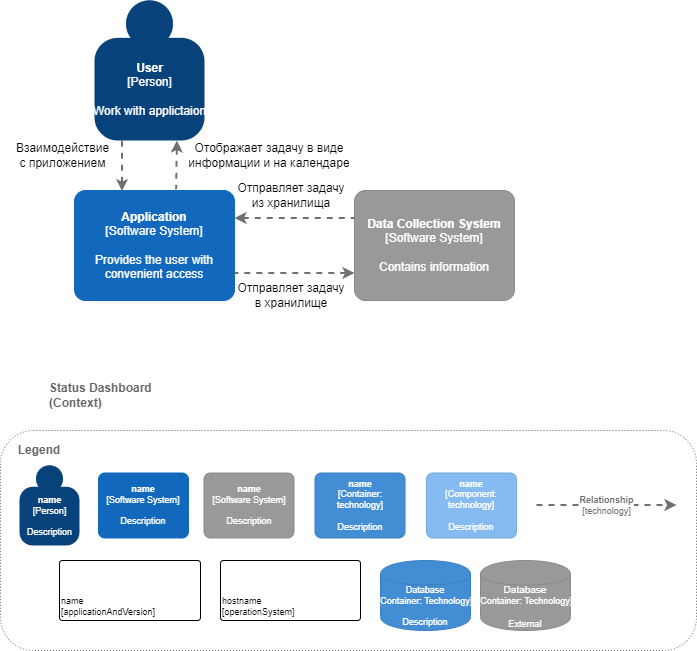

The diagram above was exported from draw.io. Its source (the exported page's mxGraphModel, read from the mxfile embedded in the PNG):
<mxGraphModel dx="942" dy="557" grid="1" gridSize="10" guides="1" tooltips="1" connect="1" arrows="1" fold="1" page="1" pageScale="1" pageWidth="827" pageHeight="1169" math="0" shadow="0">
  <root>
    <mxCell id="0" />
    <mxCell id="1" parent="0" />
    <mxCell id="lnmgxQ-TkLNhtuKLghFE-10" style="edgeStyle=none;rounded=0;orthogonalLoop=1;jettySize=auto;html=1;dashed=1;strokeColor=#707070;strokeWidth=2;fontColor=#707070;startArrow=classic;startFill=1;endArrow=none;endFill=0;entryX=0.25;entryY=1;entryDx=0;entryDy=0;entryPerimeter=0;exitX=0.297;exitY=0.005;exitDx=0;exitDy=0;exitPerimeter=0;" parent="1" source="lnmgxQ-TkLNhtuKLghFE-11" target="lnmgxQ-TkLNhtuKLghFE-3" edge="1">
      <mxGeometry relative="1" as="geometry">
        <mxPoint x="258.7027027027027" y="240" as="sourcePoint" />
        <Array as="points" />
      </mxGeometry>
    </mxCell>
    <mxCell id="GE-451ExGiaeum3p-hQv-1" value="&lt;b&gt;Status Dashboard&lt;br&gt;(Context)&lt;/b&gt;" style="text;html=1;align=left;verticalAlign=middle;resizable=0;points=[];autosize=1;fontColor=#666666;" parent="1" vertex="1">
      <mxGeometry x="113" y="390" width="120" height="30" as="geometry" />
    </mxCell>
    <object placeholders="1" c4Name="User" c4Type="Person" c4Description="Work with applictaion" label="&lt;b&gt;%c4Name%&lt;/b&gt;&lt;div&gt;[%c4Type%]&lt;/div&gt;&lt;br&gt;&lt;div&gt;%c4Description%&lt;/div&gt;" id="lnmgxQ-TkLNhtuKLghFE-3">
      <mxCell style="html=1;dashed=0;whitespace=wrap;fillColor=#08427b;strokeColor=none;fontColor=#ffffff;shape=mxgraph.c4.person;align=center;metaEdit=1;points=[[0.5,0,0],[1,0.5,0],[1,0.75,0],[0.75,1,0],[0.5,1,0],[0.25,1,0],[0,0.75,0],[0,0.5,0]];metaData={&quot;c4Type&quot;:{&quot;editable&quot;:false}};" parent="1" vertex="1">
        <mxGeometry x="160" y="10" width="110.00000000000001" height="140" as="geometry" />
      </mxCell>
    </object>
    <object placeholders="1" c4Name="Application" c4Type="Software System" c4Description="Provides the user with convenient access" label="&lt;b&gt;%c4Name%&lt;/b&gt;&lt;div&gt;[%c4Type%]&lt;/div&gt;&lt;br&gt;&lt;div&gt;%c4Description%&lt;/div&gt;" id="lnmgxQ-TkLNhtuKLghFE-11">
      <mxCell style="rounded=1;whiteSpace=wrap;html=1;labelBackgroundColor=none;fillColor=#1168BD;fontColor=#ffffff;align=center;arcSize=10;strokeColor=#1168BD;metaEdit=1;metaData={&quot;c4Type&quot;:{&quot;editable&quot;:false}};points=[[0.25,0,0],[0.5,0,0],[0.75,0,0],[1,0.25,0],[1,0.5,0],[1,0.75,0],[0.75,1,0],[0.5,1,0],[0.25,1,0],[0,0.75,0],[0,0.5,0],[0,0.25,0]];" parent="1" vertex="1">
        <mxGeometry x="140" y="200" width="160" height="110.00000000000001" as="geometry" />
      </mxCell>
    </object>
    <object placeholders="1" c4Name="Data Collection System" c4Type="Software System" c4Description="Contains information" label="&lt;b&gt;%c4Name%&lt;/b&gt;&lt;div&gt;[%c4Type%]&lt;/div&gt;&lt;br&gt;&lt;div&gt;%c4Description%&lt;/div&gt;" id="lnmgxQ-TkLNhtuKLghFE-14">
      <mxCell style="rounded=1;whiteSpace=wrap;html=1;labelBackgroundColor=none;fillColor=#999999;fontColor=#ffffff;align=center;arcSize=10;strokeColor=#8A8A8A;metaEdit=1;metaData={&quot;c4Type&quot;:{&quot;editable&quot;:false}};points=[[0.25,0,0],[0.5,0,0],[0.75,0,0],[1,0.25,0],[1,0.5,0],[1,0.75,0],[0.75,1,0],[0.5,1,0],[0.25,1,0],[0,0.75,0],[0,0.5,0],[0,0.25,0]];" parent="1" vertex="1">
        <mxGeometry x="420" y="200" width="160" height="110.00000000000001" as="geometry" />
      </mxCell>
    </object>
    <mxCell id="GGAcaCNyiWMHBxoHMokF-1" value="" style="group" parent="1" vertex="1" connectable="0">
      <mxGeometry x="66" y="440" width="696" height="220" as="geometry" />
    </mxCell>
    <mxCell id="GGAcaCNyiWMHBxoHMokF-2" value="" style="rounded=1;whiteSpace=wrap;html=1;fillColor=none;strokeColor=#666666;dashed=1;dashPattern=1 2;fontColor=#666666;" parent="GGAcaCNyiWMHBxoHMokF-1" vertex="1">
      <mxGeometry width="696" height="220" as="geometry" />
    </mxCell>
    <mxCell id="GGAcaCNyiWMHBxoHMokF-3" value="Legend" style="text;html=1;strokeColor=none;fillColor=none;align=center;verticalAlign=middle;whiteSpace=wrap;rounded=0;fontStyle=1;fontColor=#666666;" parent="GGAcaCNyiWMHBxoHMokF-1" vertex="1">
      <mxGeometry x="19" y="10" width="40" height="20" as="geometry" />
    </mxCell>
    <object placeholders="1" c4Name="name" c4Type="Person" c4Description="Description" label="&lt;b style=&quot;font-size: 9px;&quot;&gt;%c4Name%&lt;/b&gt;&lt;div style=&quot;font-size: 9px;&quot;&gt;[%c4Type%]&lt;/div&gt;&lt;br style=&quot;font-size: 9px;&quot;&gt;&lt;div style=&quot;font-size: 9px;&quot;&gt;%c4Description%&lt;/div&gt;" id="GGAcaCNyiWMHBxoHMokF-4">
      <mxCell style="html=1;dashed=0;whitespace=wrap;fillColor=#08427b;strokeColor=none;fontColor=#ffffff;shape=mxgraph.c4.person;align=center;metaEdit=1;points=[[0.5,0,0],[1,0.5,0],[1,0.75,0],[0.75,1,0],[0.5,1,0],[0.25,1,0],[0,0.75,0],[0,0.5,0]];metaData={&quot;c4Type&quot;:{&quot;editable&quot;:false}};fontSize=9;" parent="GGAcaCNyiWMHBxoHMokF-1" vertex="1">
        <mxGeometry x="19" y="35" width="60" height="80" as="geometry" />
      </mxCell>
    </object>
    <object placeholders="1" c4Name="name" c4Type="Software System" c4Description="Description" label="&lt;b style=&quot;font-size: 9px;&quot;&gt;%c4Name%&lt;/b&gt;&lt;div style=&quot;font-size: 9px;&quot;&gt;[%c4Type%]&lt;/div&gt;&lt;br style=&quot;font-size: 9px;&quot;&gt;&lt;div style=&quot;font-size: 9px;&quot;&gt;%c4Description%&lt;/div&gt;" id="GGAcaCNyiWMHBxoHMokF-5">
      <mxCell style="rounded=1;whiteSpace=wrap;html=1;labelBackgroundColor=none;fillColor=#1168BD;fontColor=#ffffff;align=center;arcSize=10;strokeColor=#1168BD;metaEdit=1;metaData={&quot;c4Type&quot;:{&quot;editable&quot;:false}};points=[[0.25,0,0],[0.5,0,0],[0.75,0,0],[1,0.25,0],[1,0.5,0],[1,0.75,0],[0.75,1,0],[0.5,1,0],[0.25,1,0],[0,0.75,0],[0,0.5,0],[0,0.25,0]];fontSize=9;" parent="GGAcaCNyiWMHBxoHMokF-1" vertex="1">
        <mxGeometry x="98" y="42.5" width="90" height="65" as="geometry" />
      </mxCell>
    </object>
    <object placeholders="1" c4Name="name" c4Type="Software System" c4Description="Description" label="&lt;b style=&quot;font-size: 9px;&quot;&gt;%c4Name%&lt;/b&gt;&lt;div style=&quot;font-size: 9px;&quot;&gt;[%c4Type%]&lt;/div&gt;&lt;br style=&quot;font-size: 9px;&quot;&gt;&lt;div style=&quot;font-size: 9px;&quot;&gt;%c4Description%&lt;/div&gt;" id="GGAcaCNyiWMHBxoHMokF-6">
      <mxCell style="rounded=1;whiteSpace=wrap;html=1;labelBackgroundColor=none;fillColor=#999999;fontColor=#ffffff;align=center;arcSize=10;strokeColor=#8A8A8A;metaEdit=1;metaData={&quot;c4Type&quot;:{&quot;editable&quot;:false}};points=[[0.25,0,0],[0.5,0,0],[0.75,0,0],[1,0.25,0],[1,0.5,0],[1,0.75,0],[0.75,1,0],[0.5,1,0],[0.25,1,0],[0,0.75,0],[0,0.5,0],[0,0.25,0]];fontSize=9;" parent="GGAcaCNyiWMHBxoHMokF-1" vertex="1">
        <mxGeometry x="203.5" y="42.5" width="90" height="65" as="geometry" />
      </mxCell>
    </object>
    <object placeholders="1" c4Name="name" c4Type="Component" c4Technology="technology" c4Description="Description" label="&lt;b style=&quot;font-size: 9px;&quot;&gt;%c4Name%&lt;/b&gt;&lt;div style=&quot;font-size: 9px;&quot;&gt;[%c4Type%: %c4Technology%]&lt;/div&gt;&lt;br style=&quot;font-size: 9px;&quot;&gt;&lt;div style=&quot;font-size: 9px;&quot;&gt;%c4Description%&lt;/div&gt;" id="GGAcaCNyiWMHBxoHMokF-7">
      <mxCell style="rounded=1;whiteSpace=wrap;html=1;labelBackgroundColor=none;fillColor=#85BBF0;fontColor=#ffffff;align=center;arcSize=10;strokeColor=#78A8D8;metaEdit=1;metaData={&quot;c4Type&quot;:{&quot;editable&quot;:false}};points=[[0.25,0,0],[0.5,0,0],[0.75,0,0],[1,0.25,0],[1,0.5,0],[1,0.75,0],[0.75,1,0],[0.5,1,0],[0.25,1,0],[0,0.75,0],[0,0.5,0],[0,0.25,0]];fontSize=9;" parent="GGAcaCNyiWMHBxoHMokF-1" vertex="1">
        <mxGeometry x="426" y="42.5" width="90" height="65" as="geometry" />
      </mxCell>
    </object>
    <object placeholders="1" c4Name="name" c4Type="Container" c4Technology="technology" c4Description="Description" label="&lt;b style=&quot;font-size: 9px;&quot;&gt;%c4Name%&lt;/b&gt;&lt;div style=&quot;font-size: 9px;&quot;&gt;[%c4Type%: %c4Technology%]&lt;/div&gt;&lt;br style=&quot;font-size: 9px;&quot;&gt;&lt;div style=&quot;font-size: 9px;&quot;&gt;%c4Description%&lt;/div&gt;" id="GGAcaCNyiWMHBxoHMokF-8">
      <mxCell style="rounded=1;whiteSpace=wrap;html=1;labelBackgroundColor=none;fillColor=#438DD5;fontColor=#ffffff;align=center;arcSize=10;strokeColor=#3C7FC0;metaEdit=1;metaData={&quot;c4Type&quot;:{&quot;editable&quot;:false}};points=[[0.25,0,0],[0.5,0,0],[0.75,0,0],[1,0.25,0],[1,0.5,0],[1,0.75,0],[0.75,1,0],[0.5,1,0],[0.25,1,0],[0,0.75,0],[0,0.5,0],[0,0.25,0]];fontSize=9;" parent="GGAcaCNyiWMHBxoHMokF-1" vertex="1">
        <mxGeometry x="314.5" y="42.5" width="90" height="65" as="geometry" />
      </mxCell>
    </object>
    <object placeholders="1" c4Name="name" c4Type="ExecutionEnvironment" c4Application="applicationAndVersion" label="&lt;div style=&quot;text-align: left; font-size: 9px;&quot;&gt;%c4Name%&lt;/div&gt;&lt;div style=&quot;text-align: left; font-size: 9px;&quot;&gt;[%c4Application%]&lt;/div&gt;" id="GGAcaCNyiWMHBxoHMokF-9">
      <mxCell style="rounded=1;whiteSpace=wrap;html=1;labelBackgroundColor=none;fillColor=#ffffff;fontColor=#000000;align=left;arcSize=5;strokeColor=#000000;verticalAlign=bottom;metaEdit=1;metaData={&quot;c4Type&quot;:{&quot;editable&quot;:false}};points=[[0.25,0,0],[0.5,0,0],[0.75,0,0],[1,0.25,0],[1,0.5,0],[1,0.75,0],[0.75,1,0],[0.5,1,0],[0.25,1,0],[0,0.75,0],[0,0.5,0],[0,0.25,0]];fontSize=9;" parent="GGAcaCNyiWMHBxoHMokF-1" vertex="1">
        <mxGeometry x="59" y="130" width="141" height="60" as="geometry" />
      </mxCell>
    </object>
    <object placeholders="1" c4Name="hostname" c4Type="DeploymentNode" c4OperationSystem="operationSystem" c4ScalingFactor="" label="&lt;div style=&quot;text-align: left; font-size: 9px;&quot;&gt;%c4Name%&lt;/div&gt;&lt;div style=&quot;text-align: left; font-size: 9px;&quot;&gt;[%c4OperationSystem%]&lt;/div&gt;&lt;div style=&quot;text-align: right; font-size: 9px;&quot;&gt;%c4ScalingFactor%&lt;/div&gt;" id="GGAcaCNyiWMHBxoHMokF-10">
      <mxCell style="rounded=1;whiteSpace=wrap;html=1;labelBackgroundColor=none;fillColor=#ffffff;fontColor=#000000;align=left;arcSize=5;strokeColor=#000000;verticalAlign=bottom;metaEdit=1;metaData={&quot;c4Type&quot;:{&quot;editable&quot;:false}};points=[[0.25,0,0],[0.5,0,0],[0.75,0,0],[1,0.25,0],[1,0.5,0],[1,0.75,0],[0.75,1,0],[0.5,1,0],[0.25,1,0],[0,0.75,0],[0,0.5,0],[0,0.25,0]];fontSize=9;" parent="GGAcaCNyiWMHBxoHMokF-1" vertex="1">
        <mxGeometry x="220" y="130" width="140" height="60" as="geometry" />
      </mxCell>
    </object>
    <object placeholders="1" c4Type="Database" c4Technology="Technology" c4Description="Description" label="%c4Type%&lt;div style=&quot;font-size: 9px;&quot;&gt;[Container:&amp;nbsp;%c4Technology%]&lt;/div&gt;&lt;br style=&quot;font-size: 9px;&quot;&gt;&lt;div style=&quot;font-size: 9px;&quot;&gt;%c4Description%&lt;/div&gt;" id="GGAcaCNyiWMHBxoHMokF-11">
      <mxCell style="shape=cylinder;whiteSpace=wrap;html=1;boundedLbl=1;rounded=0;labelBackgroundColor=none;fillColor=#438DD5;fontSize=9;fontColor=#ffffff;align=center;strokeColor=#3C7FC0;metaEdit=1;points=[[0.5,0,0],[1,0.25,0],[1,0.5,0],[1,0.75,0],[0.5,1,0],[0,0.75,0],[0,0.5,0],[0,0.25,0]];metaData={&quot;c4Type&quot;:{&quot;editable&quot;:false}};" parent="GGAcaCNyiWMHBxoHMokF-1" vertex="1">
        <mxGeometry x="380" y="130" width="90" height="70" as="geometry" />
      </mxCell>
    </object>
    <object placeholders="1" c4Type="Database" c4Technology="Technology" c4Description="External" label="%c4Type%&lt;div style=&quot;font-size: 9px;&quot;&gt;[Container:&amp;nbsp;%c4Technology%]&lt;/div&gt;&lt;br style=&quot;font-size: 9px;&quot;&gt;&lt;div style=&quot;font-size: 9px;&quot;&gt;%c4Description%&lt;/div&gt;" id="GGAcaCNyiWMHBxoHMokF-12">
      <mxCell style="shape=cylinder;whiteSpace=wrap;html=1;boundedLbl=1;rounded=1;labelBackgroundColor=none;fillColor=#999999;fontSize=10;fontColor=#ffffff;align=center;strokeColor=#8A8A8A;metaEdit=1;points=[[0.5,0,0],[1,0.25,0],[1,0.5,0],[1,0.75,0],[0.5,1,0],[0,0.75,0],[0,0.5,0],[0,0.25,0]];metaData={&quot;c4Type&quot;:{&quot;editable&quot;:false}};arcSize=10;" parent="GGAcaCNyiWMHBxoHMokF-1" vertex="1">
        <mxGeometry x="480" y="130" width="90" height="70" as="geometry" />
      </mxCell>
    </object>
    <object placeholders="1" c4Type="Relationship" c4Technology="technology" c4Description="Relationship" label="&lt;div style=&quot;text-align: left; font-size: 9px;&quot;&gt;&lt;div style=&quot;text-align: center; font-size: 9px;&quot;&gt;&lt;b style=&quot;font-size: 9px;&quot;&gt;%c4Description%&lt;/b&gt;&lt;/div&gt;&lt;div style=&quot;text-align: center; font-size: 9px;&quot;&gt;[%c4Technology%]&lt;/div&gt;&lt;/div&gt;" id="GGAcaCNyiWMHBxoHMokF-13">
      <mxCell style="edgeStyle=none;rounded=0;html=1;jettySize=auto;orthogonalLoop=1;strokeColor=#707070;strokeWidth=2;fontColor=#707070;jumpStyle=none;dashed=1;metaEdit=1;metaData={&quot;c4Type&quot;:{&quot;editable&quot;:false}};fontSize=9;" parent="GGAcaCNyiWMHBxoHMokF-1" edge="1">
        <mxGeometry width="160" relative="1" as="geometry">
          <mxPoint x="536" y="74.5" as="sourcePoint" />
          <mxPoint x="676" y="74.5" as="targetPoint" />
        </mxGeometry>
      </mxCell>
    </object>
    <mxCell id="IgL4nCdVfWWuiGNpD4fu-1" style="edgeStyle=none;rounded=0;orthogonalLoop=1;jettySize=auto;html=1;dashed=1;strokeColor=#707070;strokeWidth=2;fontColor=#707070;startArrow=classic;startFill=1;endArrow=none;endFill=0;entryX=0.635;entryY=-0.011;entryDx=0;entryDy=0;entryPerimeter=0;exitX=0.75;exitY=1;exitDx=0;exitDy=0;exitPerimeter=0;" parent="1" source="lnmgxQ-TkLNhtuKLghFE-3" target="lnmgxQ-TkLNhtuKLghFE-11" edge="1">
      <mxGeometry relative="1" as="geometry">
        <mxPoint x="197.51999999999998" y="210.54999999999995" as="sourcePoint" />
        <mxPoint x="197.5" y="160" as="targetPoint" />
        <Array as="points" />
      </mxGeometry>
    </mxCell>
    <mxCell id="IgL4nCdVfWWuiGNpD4fu-2" style="edgeStyle=none;rounded=0;orthogonalLoop=1;jettySize=auto;html=1;dashed=1;strokeColor=#707070;strokeWidth=2;fontColor=#707070;startArrow=classic;startFill=1;endArrow=none;endFill=0;entryX=1;entryY=0.75;entryDx=0;entryDy=0;entryPerimeter=0;exitX=0;exitY=0.75;exitDx=0;exitDy=0;exitPerimeter=0;" parent="1" source="lnmgxQ-TkLNhtuKLghFE-14" target="lnmgxQ-TkLNhtuKLghFE-11" edge="1">
      <mxGeometry relative="1" as="geometry">
        <mxPoint x="350" y="282.5" as="sourcePoint" />
        <mxPoint x="197.5" y="160" as="targetPoint" />
        <Array as="points" />
      </mxGeometry>
    </mxCell>
    <mxCell id="IgL4nCdVfWWuiGNpD4fu-3" style="edgeStyle=none;rounded=0;orthogonalLoop=1;jettySize=auto;html=1;dashed=1;strokeColor=#707070;strokeWidth=2;fontColor=#707070;startArrow=classic;startFill=1;endArrow=none;endFill=0;entryX=0;entryY=0.25;entryDx=0;entryDy=0;entryPerimeter=0;exitX=1;exitY=0.25;exitDx=0;exitDy=0;exitPerimeter=0;" parent="1" source="lnmgxQ-TkLNhtuKLghFE-11" target="lnmgxQ-TkLNhtuKLghFE-14" edge="1">
      <mxGeometry relative="1" as="geometry">
        <mxPoint x="252.5" y="160" as="sourcePoint" />
        <mxPoint x="350" y="227.5" as="targetPoint" />
        <Array as="points" />
      </mxGeometry>
    </mxCell>
    <mxCell id="mEO3ohuPNr2g7MEBBfUT-7" value="Взаимодействие с приложением" style="text;html=1;strokeColor=none;fillColor=none;align=center;verticalAlign=middle;whiteSpace=wrap;rounded=0;fontSize=12;" parent="1" vertex="1">
      <mxGeometry x="80" y="150" width="97" height="30" as="geometry" />
    </mxCell>
    <mxCell id="mEO3ohuPNr2g7MEBBfUT-8" value="Отправляет задачу в хранилище" style="text;html=1;strokeColor=none;fillColor=none;align=center;verticalAlign=middle;whiteSpace=wrap;rounded=0;fontSize=12;" parent="1" vertex="1">
      <mxGeometry x="300" y="290" width="114" height="30" as="geometry" />
    </mxCell>
    <mxCell id="mEO3ohuPNr2g7MEBBfUT-9" value="Отправляет задачу из хранилища" style="text;html=1;strokeColor=none;fillColor=none;align=center;verticalAlign=middle;whiteSpace=wrap;rounded=0;fontSize=12;" parent="1" vertex="1">
      <mxGeometry x="300" y="190" width="114" height="30" as="geometry" />
    </mxCell>
    <mxCell id="mEO3ohuPNr2g7MEBBfUT-10" value="Отображает задачу в виде информации и на календаре" style="text;html=1;strokeColor=none;fillColor=none;align=center;verticalAlign=middle;whiteSpace=wrap;rounded=0;fontSize=12;" parent="1" vertex="1">
      <mxGeometry x="250" y="150" width="170" height="30" as="geometry" />
    </mxCell>
  </root>
</mxGraphModel>